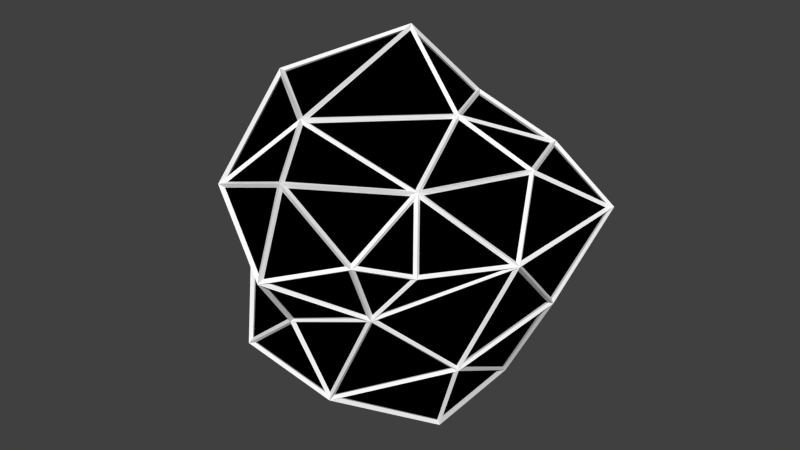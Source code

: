 # Source: Asteroid2_hella_.blend  (saved by Blender 2.74.0; exported with 4.5.12 LTS)
import bpy
from mathutils import Matrix  # noqa: F401  (used for matrix-valued properties, if any)

bpy.ops.wm.read_factory_settings(use_empty=True)
scene = bpy.context.scene
scene.name = 'Scene'

# ---- collections
col_collection_1 = bpy.data.collections.new('Collection 1'); scene.collection.children.link(col_collection_1)

# ---- materials (node trees are filled in below, after node groups)
mat_material = bpy.data.materials.new('Material')
mat_material.alpha_threshold = 0.0
mat_material.diffuse_color = (0.0, 0.0, 0.0, 1.0)
mat_material.specular_color = (0.0, 0.0, 0.0)
mat_material.roughness = 0.5
mat_material.line_color = (0.0, 0.0, 0.0, 1.0)
mat_material_001 = bpy.data.materials.new('Material.001')
mat_material_001.alpha_threshold = 0.0
mat_material_001.roughness = 0.5

# ---- material node trees
mat_material_001.use_nodes = True; mat_material_001.node_tree.nodes.clear()
_N = mat_material_001.node_tree.nodes; _L = mat_material_001.node_tree.links
n0 = _N.new('ShaderNodeOutputMaterial'); n0.name = 'Material Output'; n0.location = (300, 300)
n1 = _N.new('ShaderNodeBsdfDiffuse'); n1.name = 'Diffuse BSDF'; n1.location = (10, 300)
n1.inputs[0].default_value = (1.0, 1.0, 1.0, 1.0)
_L.new(n1.outputs[0], n0.inputs[0])
n0.is_active_output = True

# ---- world
world_world = bpy.data.worlds.new('World'); scene.world = world_world
world_world.color = (0.05088, 0.05088, 0.05088)
world_world.use_sun_shadow = False
world_world.sun_shadow_jitter_overblur = 0.0
world_world.cycles.sampling_method = 'MANUAL'
world_world.cycles.sample_map_resolution = 256

# ---- meshes
me_icosphere = bpy.data.meshes.new('Icosphere')
me_icosphere.from_pydata([(0.4397, -0.5515, 0.1365), (0.3099, -0.7057, 0.192), (-0.0085, 0.626, -0.0687), (-0.4824, -0.03295, -0.3099), (-0.2035, 0.4755, -0.2864), (0.4631, 0.3518, -0.195), (0.1557, -0.8299, 0.4667), (-0.3494, -0.4484, 0.2521), (-0.3935, 0.2899, 0.1708), (0.1639, 0.5159, 0.1898), (0.4976, -0.01456, 0.3196), (0.0, -0.04454, 0.7233), (0.3494, 0.5094, 0.006494), (0.2949, -0.5962, -0.04577), (0.6236, -0.2667, 0.1209), (0.6516, 0.2577, 0.1376), (0.2345, -0.08539, 0.4702), (0.3501, -0.4411, 0.3518), (0.3851, 0.2923, 0.2925), (0.07953, 0.2493, 0.4249), (0.0641, -0.645, 0.5811), (0.5479, 0.07534, -0.1939), (0.1221, -0.6145, -0.4224), (-0.1919, -0.6725, -0.2992), (-0.1459, 0.4596, 0.1971), (-0.06823, -0.8561, 0.4092), (0.2918, 0.1866, -0.6501), (-0.5266, 0.1697, -0.0407), (-0.6061, -0.2168, -0.006567), (-0.2007, 0.1243, 0.4275), (-0.2965, -0.3618, 0.5867), (-0.4318, -0.02923, 0.2693), (0.01893, -0.6735, -0.1224), (-0.2217, -0.6049, 0.01745), (0.1405, 0.4795, -0.3206), (-0.3798, 0.2649, -0.2711), (-0.3642, 0.4977, -0.06348), (0.3122, -0.2528, -0.6442), (0.09191, -0.8739, 0.1384), (-0.2911, 0.1861, -0.6495), (-0.4145, -0.4026, -0.2409), (-0.3784, -0.32, -0.585), (0.4179, -0.295, -0.3416), (0.0, -0.03127, -0.6978)], [], [(25, 38, 6), (37, 22, 41), (1, 6, 38), (36, 35, 27), (9, 24, 19), (6, 1, 17), (39, 41, 3), (42, 22, 37), (39, 3, 35), (32, 38, 33), (0, 13, 14), (13, 32, 22), (20, 30, 25), (6, 20, 25), (17, 0, 14), (42, 13, 22), (0, 17, 1), (24, 29, 19), (41, 40, 3), (22, 23, 41), (38, 32, 13), (41, 39, 43), (13, 1, 38), (23, 22, 32), (13, 0, 1), (38, 25, 33), (7, 25, 30), (4, 39, 35), (26, 5, 21), (26, 21, 42), (8, 36, 27), (3, 40, 28), (4, 35, 36), (41, 43, 37), (41, 23, 40), (35, 3, 27), (8, 31, 29), (5, 26, 34), (26, 43, 39), (28, 40, 33), (3, 28, 27), (39, 4, 34), (9, 2, 24), (18, 9, 19), (2, 9, 12), (24, 8, 29), (14, 21, 15), (34, 26, 39), (21, 5, 15), (36, 8, 24), (37, 43, 26), (40, 23, 33), (29, 11, 19), (33, 7, 28), (30, 11, 29), (14, 10, 17), (5, 34, 12), (31, 8, 27), (2, 12, 34), (7, 33, 25), (4, 36, 2), (23, 32, 33), (4, 2, 34), (42, 37, 26), (2, 36, 24), (29, 31, 30), (7, 31, 28), (31, 7, 30), (42, 21, 14), (17, 16, 20), (11, 20, 16), (31, 27, 28), (19, 11, 16), (6, 17, 20), (16, 18, 19), (15, 12, 18), (10, 18, 16), (15, 5, 12), (11, 30, 20), (15, 10, 14), (17, 10, 16), (9, 18, 12), (42, 14, 13), (10, 15, 18)])
me_icosphere.materials.append(mat_material)
me_icosphere.materials.append(mat_material_001)
me_icosphere.use_remesh_preserve_volume = False
me_icosphere.use_remesh_preserve_attributes = False
me_icosphere.use_mirror_vertex_groups = False
me_icosphere.update()

# ---- objects
ob_icosphere = bpy.data.objects.new('Icosphere', me_icosphere)

# ---- transforms, parenting, visibility, modifiers, constraints
ob_icosphere.location = (0.0, 0.0, 0.0)
ob_icosphere.lineart.crease_threshold = 0.0
_m = ob_icosphere.modifiers.new('Wireframe', 'WIREFRAME')
_m.offset = 1.0
_m.use_replace = False
_m.material_offset = 2

# ---- collection membership
col_collection_1.objects.link(ob_icosphere)

# ---- scene / render settings (as saved in the file)
scene.frame_start = 1; scene.frame_end = 250; scene.frame_set(1)
scene.render.engine = 'CYCLES'
scene.render.resolution_percentage = 50
scene.render.dither_intensity = 0.0
scene.cycles.use_denoising = False
scene.cycles.samples = 10
scene.cycles.sampling_pattern = 'TABULATED_SOBOL'
scene.cycles.light_sampling_threshold = 0.0
scene.cycles.use_adaptive_sampling = False
scene.cycles.use_light_tree = False
scene.cycles.blur_glossy = 0.0
scene.cycles.pixel_filter_type = 'GAUSSIAN'
scene.cycles.sample_clamp_indirect = 0.0
scene.view_settings.view_transform = 'Standard'
bpy.context.view_layer.update()

# ---- added for rendering (the .blend has no active camera and no usable light): camera, sun
cam_auto = bpy.data.cameras.new('AutoCamera')
cam_auto.lens = 50.0
cam_auto.sensor_width = 36.0
cam_auto.clip_end = 1000.0
ob_auto_camera = bpy.data.objects.new('AutoCamera', cam_auto)
scene.collection.objects.link(ob_auto_camera)
ob_auto_camera.location = (2.32116, -2.88258, 1.85173)
ob_auto_camera.rotation_euler = (1.09748, -7.21219e-08, 0.694738)
scene.camera = ob_auto_camera
light_auto_sun = bpy.data.lights.new('AutoSun', 'SUN')
light_auto_sun.energy = 3.0
light_auto_sun.angle = 0.0523599
ob_auto_sun = bpy.data.objects.new('AutoSun', light_auto_sun)
scene.collection.objects.link(ob_auto_sun)
ob_auto_sun.rotation_euler = (0.872665, 0.174533, 0.523599)
bpy.context.view_layer.update()
